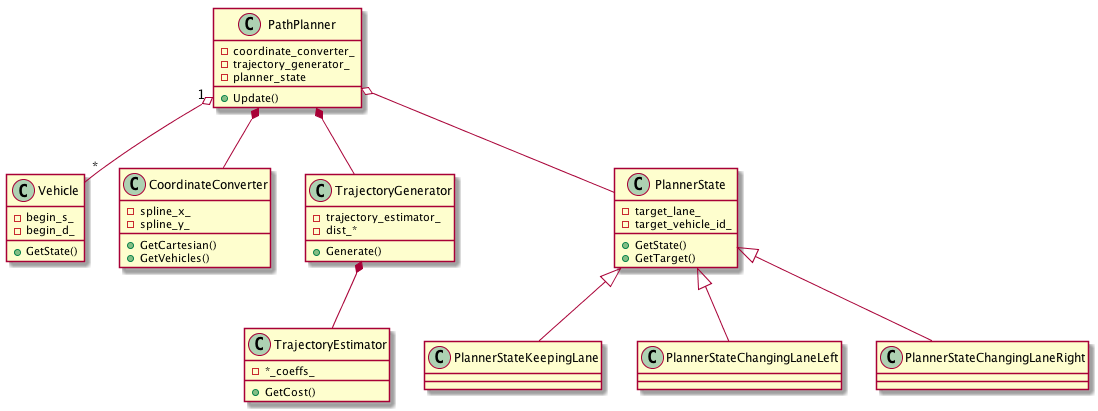

The diagram above was rendered by PlantUML. Its source (embedded in the PNG):
@startuml

class Vehicle {
  -begin_s_
  -begin_d_
  +GetState()
}

class PathPlanner {
  -coordinate_converter_
  -trajectory_generator_
  -planner_state
  +Update()
}

class CoordinateConverter {
  -spline_x_
  -spline_y_
  +GetCartesian()
  +GetVehicles()
}

class TrajectoryGenerator {
  -trajectory_estimator_
  -dist_*
  +Generate()
}

class TrajectoryEstimator {
  -*_coeffs_
  +GetCost()
}

class PlannerState {
  -target_lane_
  -target_vehicle_id_
  +GetState()
  +GetTarget()
}
class PlannerStateKeepingLane
class PlannerStateChangingLaneLeft
class PlannerStateChangingLaneRight

PathPlanner *-- CoordinateConverter
PathPlanner *-- TrajectoryGenerator
PathPlanner o-- PlannerState
PathPlanner "1" o-- "*" Vehicle
PlannerState <|-- PlannerStateKeepingLane
PlannerState <|-- PlannerStateChangingLaneLeft
PlannerState <|-- PlannerStateChangingLaneRight
TrajectoryGenerator *-- TrajectoryEstimator

@enduml